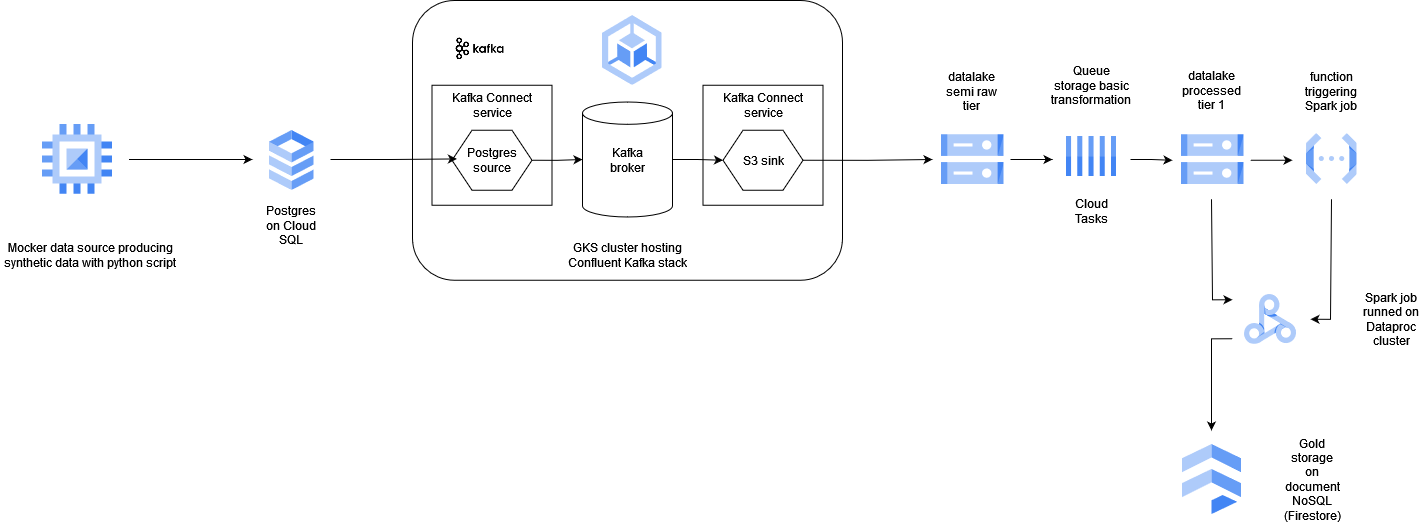

The diagram above was exported from draw.io. Its source (the exported page's mxGraphModel, read from the mxfile embedded in the PNG):
<mxGraphModel dx="2435" dy="820" grid="1" gridSize="10" guides="1" tooltips="1" connect="1" arrows="1" fold="1" page="1" pageScale="1" pageWidth="850" pageHeight="1100" math="0" shadow="0">
  <root>
    <mxCell id="0" />
    <mxCell id="1" parent="0" />
    <mxCell id="hy63O2heBHbsiLgYkvQc-1" value="Postgres on Cloud SQL" style="text;html=1;strokeColor=none;fillColor=none;align=center;verticalAlign=middle;whiteSpace=wrap;rounded=0;" vertex="1" parent="1">
      <mxGeometry x="169" y="210" width="60" height="30" as="geometry" />
    </mxCell>
    <mxCell id="hy63O2heBHbsiLgYkvQc-2" style="edgeStyle=orthogonalEdgeStyle;rounded=0;orthogonalLoop=1;jettySize=auto;html=1;" edge="1" parent="1">
      <mxGeometry relative="1" as="geometry">
        <mxPoint x="36.5" y="159" as="sourcePoint" />
        <mxPoint x="160" y="159" as="targetPoint" />
      </mxGeometry>
    </mxCell>
    <mxCell id="hy63O2heBHbsiLgYkvQc-3" value="Mocker data source producing synthetic data with python script" style="text;html=1;strokeColor=none;fillColor=none;align=center;verticalAlign=middle;whiteSpace=wrap;rounded=0;" vertex="1" parent="1">
      <mxGeometry x="-91.75" y="220" width="180" height="70" as="geometry" />
    </mxCell>
    <mxCell id="hy63O2heBHbsiLgYkvQc-4" value="" style="rounded=1;whiteSpace=wrap;html=1;" vertex="1" parent="1">
      <mxGeometry x="320" width="430" height="279.75" as="geometry" />
    </mxCell>
    <mxCell id="hy63O2heBHbsiLgYkvQc-5" value="GKS cluster hosting Confluent Kafka stack" style="text;html=1;strokeColor=none;fillColor=none;align=center;verticalAlign=middle;whiteSpace=wrap;rounded=0;" vertex="1" parent="1">
      <mxGeometry x="459.5" y="239.75" width="151" height="30" as="geometry" />
    </mxCell>
    <mxCell id="hy63O2heBHbsiLgYkvQc-6" value="" style="shape=image;verticalLabelPosition=bottom;labelBackgroundColor=default;verticalAlign=top;aspect=fixed;imageAspect=0;image=data:image/png,(base64 omitted: 4960 chars);" vertex="1" parent="1">
      <mxGeometry x="360" y="21.25" width="55" height="55" as="geometry" />
    </mxCell>
    <mxCell id="hy63O2heBHbsiLgYkvQc-7" value="" style="rounded=0;whiteSpace=wrap;html=1;" vertex="1" parent="1">
      <mxGeometry x="339.5" y="84.75" width="120" height="120" as="geometry" />
    </mxCell>
    <mxCell id="hy63O2heBHbsiLgYkvQc-8" style="edgeStyle=orthogonalEdgeStyle;rounded=0;orthogonalLoop=1;jettySize=auto;html=1;exitX=1;exitY=0.5;exitDx=0;exitDy=0;" edge="1" parent="1" source="hy63O2heBHbsiLgYkvQc-9" target="hy63O2heBHbsiLgYkvQc-12">
      <mxGeometry relative="1" as="geometry" />
    </mxCell>
    <mxCell id="hy63O2heBHbsiLgYkvQc-9" value="" style="shape=hexagon;perimeter=hexagonPerimeter2;whiteSpace=wrap;html=1;fixedSize=1;" vertex="1" parent="1">
      <mxGeometry x="359.5" y="129.75" width="80" height="60" as="geometry" />
    </mxCell>
    <mxCell id="hy63O2heBHbsiLgYkvQc-10" value="Postgres source" style="text;html=1;strokeColor=none;fillColor=none;align=center;verticalAlign=middle;whiteSpace=wrap;rounded=0;" vertex="1" parent="1">
      <mxGeometry x="369.5" y="144.75" width="60" height="30" as="geometry" />
    </mxCell>
    <mxCell id="hy63O2heBHbsiLgYkvQc-11" value="Kafka Connect service" style="text;html=1;strokeColor=none;fillColor=none;align=center;verticalAlign=middle;whiteSpace=wrap;rounded=0;" vertex="1" parent="1">
      <mxGeometry x="349.5" y="89.87" width="100" height="30" as="geometry" />
    </mxCell>
    <mxCell id="hy63O2heBHbsiLgYkvQc-12" value="" style="shape=cylinder3;whiteSpace=wrap;html=1;boundedLbl=1;backgroundOutline=1;size=11.17241379310343;" vertex="1" parent="1">
      <mxGeometry x="490" y="101.5" width="90" height="115" as="geometry" />
    </mxCell>
    <mxCell id="hy63O2heBHbsiLgYkvQc-13" value="Kafka broker" style="text;html=1;strokeColor=none;fillColor=none;align=center;verticalAlign=middle;whiteSpace=wrap;rounded=0;" vertex="1" parent="1">
      <mxGeometry x="505" y="144.75" width="60" height="30" as="geometry" />
    </mxCell>
    <mxCell id="hy63O2heBHbsiLgYkvQc-14" value="" style="rounded=0;whiteSpace=wrap;html=1;" vertex="1" parent="1">
      <mxGeometry x="610.5" y="84.75" width="120" height="120" as="geometry" />
    </mxCell>
    <mxCell id="hy63O2heBHbsiLgYkvQc-15" style="edgeStyle=orthogonalEdgeStyle;rounded=0;orthogonalLoop=1;jettySize=auto;html=1;exitX=1;exitY=0.5;exitDx=0;exitDy=0;entryX=0;entryY=0.5;entryDx=0;entryDy=0;entryPerimeter=0;" edge="1" parent="1" source="hy63O2heBHbsiLgYkvQc-16">
      <mxGeometry relative="1" as="geometry">
        <mxPoint x="840" y="159" as="targetPoint" />
      </mxGeometry>
    </mxCell>
    <mxCell id="hy63O2heBHbsiLgYkvQc-16" value="" style="shape=hexagon;perimeter=hexagonPerimeter2;whiteSpace=wrap;html=1;fixedSize=1;" vertex="1" parent="1">
      <mxGeometry x="630.5" y="129.75" width="80" height="60" as="geometry" />
    </mxCell>
    <mxCell id="hy63O2heBHbsiLgYkvQc-17" value="S3 sink" style="text;html=1;strokeColor=none;fillColor=none;align=center;verticalAlign=middle;whiteSpace=wrap;rounded=0;" vertex="1" parent="1">
      <mxGeometry x="640.5" y="144.75" width="60" height="30" as="geometry" />
    </mxCell>
    <mxCell id="hy63O2heBHbsiLgYkvQc-18" value="Kafka Connect service" style="text;html=1;strokeColor=none;fillColor=none;align=center;verticalAlign=middle;whiteSpace=wrap;rounded=0;" vertex="1" parent="1">
      <mxGeometry x="620.5" y="89.87" width="100" height="30" as="geometry" />
    </mxCell>
    <mxCell id="hy63O2heBHbsiLgYkvQc-19" style="edgeStyle=orthogonalEdgeStyle;rounded=0;orthogonalLoop=1;jettySize=auto;html=1;entryX=0.061;entryY=0.478;entryDx=0;entryDy=0;entryPerimeter=0;" edge="1" parent="1" target="hy63O2heBHbsiLgYkvQc-9">
      <mxGeometry relative="1" as="geometry">
        <mxPoint x="238" y="159" as="sourcePoint" />
      </mxGeometry>
    </mxCell>
    <mxCell id="hy63O2heBHbsiLgYkvQc-20" style="edgeStyle=orthogonalEdgeStyle;rounded=0;orthogonalLoop=1;jettySize=auto;html=1;exitX=1;exitY=0.5;exitDx=0;exitDy=0;exitPerimeter=0;entryX=0;entryY=0.5;entryDx=0;entryDy=0;" edge="1" parent="1" source="hy63O2heBHbsiLgYkvQc-12" target="hy63O2heBHbsiLgYkvQc-16">
      <mxGeometry relative="1" as="geometry" />
    </mxCell>
    <mxCell id="hy63O2heBHbsiLgYkvQc-21" style="edgeStyle=orthogonalEdgeStyle;rounded=0;orthogonalLoop=1;jettySize=auto;html=1;entryX=0;entryY=0.5;entryDx=0;entryDy=0;entryPerimeter=0;" edge="1" parent="1">
      <mxGeometry relative="1" as="geometry">
        <mxPoint x="918" y="159" as="sourcePoint" />
        <mxPoint x="960" y="159" as="targetPoint" />
      </mxGeometry>
    </mxCell>
    <mxCell id="hy63O2heBHbsiLgYkvQc-22" style="edgeStyle=orthogonalEdgeStyle;rounded=0;orthogonalLoop=1;jettySize=auto;html=1;" edge="1" parent="1">
      <mxGeometry relative="1" as="geometry">
        <mxPoint x="1037.9999999999995" y="159" as="sourcePoint" />
        <mxPoint x="1080" y="159.80000000000007" as="targetPoint" />
        <Array as="points">
          <mxPoint x="1059" y="159" />
          <mxPoint x="1059" y="160" />
        </Array>
      </mxGeometry>
    </mxCell>
    <mxCell id="hy63O2heBHbsiLgYkvQc-23" style="edgeStyle=orthogonalEdgeStyle;rounded=0;orthogonalLoop=1;jettySize=auto;html=1;entryX=0;entryY=0.5;entryDx=0;entryDy=0;entryPerimeter=0;" edge="1" parent="1">
      <mxGeometry relative="1" as="geometry">
        <mxPoint x="1157.9999999999995" y="159.7500000000001" as="sourcePoint" />
        <mxPoint x="1200" y="159.7500000000001" as="targetPoint" />
      </mxGeometry>
    </mxCell>
    <mxCell id="hy63O2heBHbsiLgYkvQc-24" style="edgeStyle=orthogonalEdgeStyle;rounded=0;orthogonalLoop=1;jettySize=auto;html=1;exitX=0.5;exitY=1;exitDx=0;exitDy=0;exitPerimeter=0;entryX=0;entryY=0.25;entryDx=0;entryDy=0;entryPerimeter=0;" edge="1" parent="1">
      <mxGeometry relative="1" as="geometry">
        <mxPoint x="1119.0000000000005" y="198.75" as="sourcePoint" />
        <mxPoint x="1140" y="299.25" as="targetPoint" />
        <Array as="points">
          <mxPoint x="1120" y="199" />
          <mxPoint x="1120" y="299" />
        </Array>
      </mxGeometry>
    </mxCell>
    <mxCell id="hy63O2heBHbsiLgYkvQc-25" style="edgeStyle=orthogonalEdgeStyle;rounded=0;orthogonalLoop=1;jettySize=auto;html=1;entryX=1;entryY=0.5;entryDx=0;entryDy=0;entryPerimeter=0;" edge="1" parent="1">
      <mxGeometry relative="1" as="geometry">
        <mxPoint x="1239.0000000000005" y="198.75" as="sourcePoint" />
        <mxPoint x="1217.9999999999995" y="318.75" as="targetPoint" />
        <Array as="points">
          <mxPoint x="1238" y="199" />
          <mxPoint x="1238" y="319" />
        </Array>
      </mxGeometry>
    </mxCell>
    <mxCell id="hy63O2heBHbsiLgYkvQc-26" style="edgeStyle=orthogonalEdgeStyle;rounded=0;orthogonalLoop=1;jettySize=auto;html=1;exitX=0;exitY=0.75;exitDx=0;exitDy=0;exitPerimeter=0;" edge="1" parent="1">
      <mxGeometry relative="1" as="geometry">
        <mxPoint x="1140" y="338.25" as="sourcePoint" />
        <mxPoint x="1119.0000000000005" y="430" as="targetPoint" />
        <Array as="points">
          <mxPoint x="1119" y="338" />
        </Array>
      </mxGeometry>
    </mxCell>
    <mxCell id="hy63O2heBHbsiLgYkvQc-27" value="datalake semi raw tier" style="text;html=1;strokeColor=none;fillColor=none;align=center;verticalAlign=middle;whiteSpace=wrap;rounded=0;" vertex="1" parent="1">
      <mxGeometry x="849" y="76.25" width="60" height="30" as="geometry" />
    </mxCell>
    <mxCell id="hy63O2heBHbsiLgYkvQc-28" value="Queue storage basic transformation" style="text;html=1;strokeColor=none;fillColor=none;align=center;verticalAlign=middle;whiteSpace=wrap;rounded=0;" vertex="1" parent="1">
      <mxGeometry x="969" y="69.75" width="60" height="30" as="geometry" />
    </mxCell>
    <mxCell id="hy63O2heBHbsiLgYkvQc-29" value="datalake processed tier 1" style="text;html=1;strokeColor=none;fillColor=none;align=center;verticalAlign=middle;whiteSpace=wrap;rounded=0;" vertex="1" parent="1">
      <mxGeometry x="1089" y="74.75" width="60" height="30" as="geometry" />
    </mxCell>
    <mxCell id="hy63O2heBHbsiLgYkvQc-30" value="function triggering Spark job" style="text;html=1;strokeColor=none;fillColor=none;align=center;verticalAlign=middle;whiteSpace=wrap;rounded=0;" vertex="1" parent="1">
      <mxGeometry x="1209" y="76.25" width="60" height="30" as="geometry" />
    </mxCell>
    <mxCell id="hy63O2heBHbsiLgYkvQc-31" value="Spark job runned on Dataproc cluster" style="text;html=1;strokeColor=none;fillColor=none;align=center;verticalAlign=middle;whiteSpace=wrap;rounded=0;" vertex="1" parent="1">
      <mxGeometry x="1269" y="303.75" width="60" height="30" as="geometry" />
    </mxCell>
    <mxCell id="hy63O2heBHbsiLgYkvQc-32" value="Gold storage on document NoSQL (Firestore)" style="text;html=1;strokeColor=none;fillColor=none;align=center;verticalAlign=middle;whiteSpace=wrap;rounded=0;" vertex="1" parent="1">
      <mxGeometry x="1190" y="464" width="60" height="30" as="geometry" />
    </mxCell>
    <mxCell id="hy63O2heBHbsiLgYkvQc-42" value="" style="editableCssRules=.*;shape=image;verticalLabelPosition=bottom;labelBackgroundColor=#ffffff;verticalAlign=top;aspect=fixed;imageAspect=0;image=data:image/svg+xml,(base64 omitted: 880 chars);" vertex="1" parent="1">
      <mxGeometry x="-50" y="123.75" width="70" height="70" as="geometry" />
    </mxCell>
    <mxCell id="hy63O2heBHbsiLgYkvQc-43" value="" style="editableCssRules=.*;shape=image;verticalLabelPosition=bottom;labelBackgroundColor=#ffffff;verticalAlign=top;aspect=fixed;imageAspect=0;image=data:image/svg+xml,(base64 omitted: 1016 chars);" vertex="1" parent="1">
      <mxGeometry x="176.5" y="129.75" width="45" height="60" as="geometry" />
    </mxCell>
    <mxCell id="hy63O2heBHbsiLgYkvQc-44" value="" style="editableCssRules=.*;shape=image;verticalLabelPosition=bottom;labelBackgroundColor=#ffffff;verticalAlign=top;aspect=fixed;imageAspect=0;image=data:image/svg+xml,(base64 omitted: 1048 chars);" vertex="1" parent="1">
      <mxGeometry x="510" y="14.75" width="59.5" height="70" as="geometry" />
    </mxCell>
    <mxCell id="hy63O2heBHbsiLgYkvQc-45" value="" style="editableCssRules=.*;shape=image;verticalLabelPosition=bottom;labelBackgroundColor=#ffffff;verticalAlign=top;aspect=fixed;imageAspect=0;image=data:image/svg+xml,(base64 omitted: 1124 chars);" vertex="1" parent="1">
      <mxGeometry x="849" y="134.25" width="62.5" height="50" as="geometry" />
    </mxCell>
    <mxCell id="hy63O2heBHbsiLgYkvQc-46" value="" style="editableCssRules=.*;shape=image;verticalLabelPosition=bottom;labelBackgroundColor=#ffffff;verticalAlign=top;aspect=fixed;imageAspect=0;image=data:image/svg+xml,(base64 omitted: 1124 chars);" vertex="1" parent="1">
      <mxGeometry x="1089" y="134.25" width="62.5" height="50" as="geometry" />
    </mxCell>
    <mxCell id="hy63O2heBHbsiLgYkvQc-48" value="" style="editableCssRules=.*;shape=image;verticalLabelPosition=bottom;labelBackgroundColor=#ffffff;verticalAlign=top;aspect=fixed;imageAspect=0;image=data:image/svg+xml,(base64 omitted: 784 chars);" vertex="1" parent="1">
      <mxGeometry x="974" y="136" width="50" height="40" as="geometry" />
    </mxCell>
    <mxCell id="hy63O2heBHbsiLgYkvQc-50" value="Cloud Tasks" style="text;html=1;strokeColor=none;fillColor=none;align=center;verticalAlign=middle;whiteSpace=wrap;rounded=0;" vertex="1" parent="1">
      <mxGeometry x="969" y="196" width="60" height="30" as="geometry" />
    </mxCell>
    <mxCell id="hy63O2heBHbsiLgYkvQc-51" value="" style="editableCssRules=.*;shape=image;verticalLabelPosition=bottom;labelBackgroundColor=#ffffff;verticalAlign=top;aspect=fixed;imageAspect=0;image=data:image/svg+xml,(base64 omitted: 1068 chars);" vertex="1" parent="1">
      <mxGeometry x="1213.5" y="133.25" width="51" height="51" as="geometry" />
    </mxCell>
    <mxCell id="hy63O2heBHbsiLgYkvQc-52" value="" style="editableCssRules=.*;shape=image;verticalLabelPosition=bottom;labelBackgroundColor=#ffffff;verticalAlign=top;aspect=fixed;imageAspect=0;image=data:image/svg+xml,(base64 omitted: 2404 chars);" vertex="1" parent="1">
      <mxGeometry x="1151.5" y="293.75" width="52.64" height="50" as="geometry" />
    </mxCell>
    <mxCell id="hy63O2heBHbsiLgYkvQc-53" value="" style="editableCssRules=.*;shape=image;verticalLabelPosition=bottom;labelBackgroundColor=#ffffff;verticalAlign=top;aspect=fixed;imageAspect=0;image=data:image/svg+xml,(base64 omitted: 848 chars);" vertex="1" parent="1">
      <mxGeometry x="1089.5" y="444" width="59.5" height="70" as="geometry" />
    </mxCell>
  </root>
</mxGraphModel>